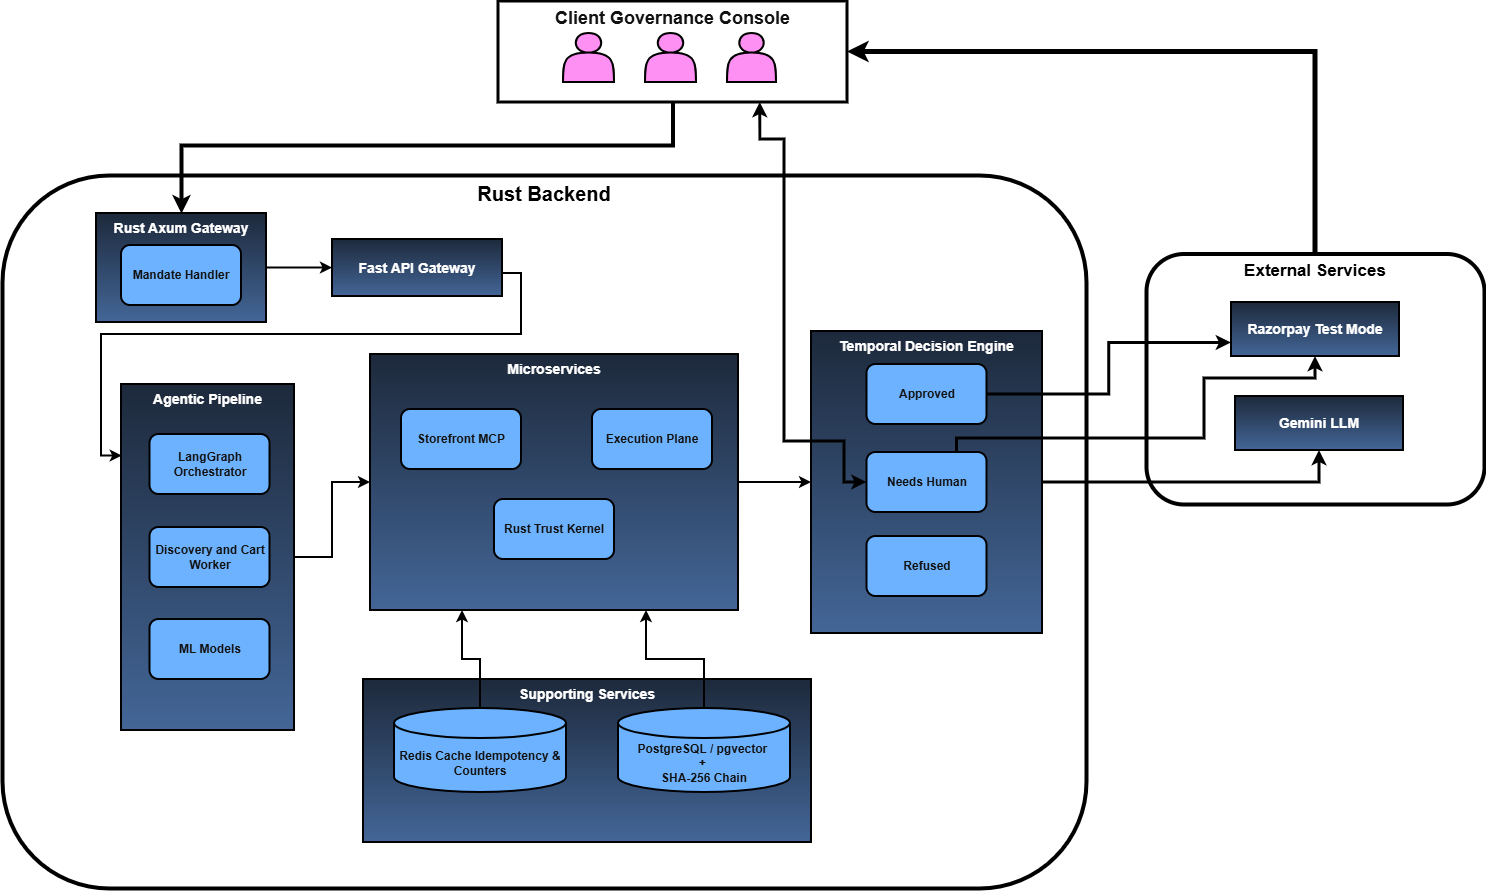

The diagram above was exported from draw.io. Its source (the exported page's mxGraphModel, read from the mxfile embedded in the PNG):
<mxGraphModel dx="1601" dy="1064" grid="0" gridSize="10" guides="1" tooltips="1" connect="1" arrows="1" fold="1" page="1" pageScale="1" pageWidth="10000" pageHeight="4000" background="light-dark(#FFFFFF,#FFFFFF)" math="0" shadow="0">
  <root>
    <mxCell id="0" />
    <mxCell id="1" parent="0" />
    <mxCell id="dInWI2aVlVSceRugIkXy-16" parent="1" style="rounded=1;whiteSpace=wrap;html=1;strokeColor=light-dark(#000000,#000000);fillColor=light-dark(#FFFFFF,#FFFFFF);verticalAlign=top;strokeWidth=4;" value="&lt;font style=&quot;color: light-dark(rgb(0, 0, 0), rgb(0, 0, 0)); font-size: 20px;&quot;&gt;&lt;b style=&quot;&quot;&gt;Rust Backend&lt;/b&gt;&lt;/font&gt;" vertex="1">
      <mxGeometry height="713" width="1084" x="49" y="257" as="geometry" />
    </mxCell>
    <mxCell id="dInWI2aVlVSceRugIkXy-14" edge="1" parent="1" source="dInWI2aVlVSceRugIkXy-1" style="edgeStyle=orthogonalEdgeStyle;rounded=0;orthogonalLoop=1;jettySize=auto;html=1;exitX=0.5;exitY=1;exitDx=0;exitDy=0;entryX=0.5;entryY=0;entryDx=0;entryDy=0;strokeColor=light-dark(#000000,#000000);strokeWidth=4;" target="dInWI2aVlVSceRugIkXy-9">
      <mxGeometry relative="1" as="geometry">
        <Array as="points">
          <mxPoint x="720" y="227" />
          <mxPoint x="228" y="227" />
        </Array>
      </mxGeometry>
    </mxCell>
    <mxCell id="dInWI2aVlVSceRugIkXy-1" parent="1" style="rounded=0;whiteSpace=wrap;html=1;fillColor=light-dark(#FFFFFF,#FFFFFF);fontColor=#ffffff;strokeColor=light-dark(#000000,#000000);verticalAlign=top;strokeWidth=3;" value="&lt;b&gt;&lt;font style=&quot;font-size: 18px;&quot;&gt;Client Governance Console&lt;/font&gt;&lt;/b&gt;" vertex="1">
      <mxGeometry height="101" width="349" x="545" y="83" as="geometry" />
    </mxCell>
    <mxCell id="dInWI2aVlVSceRugIkXy-2" parent="1" style="shape=actor;whiteSpace=wrap;html=1;fillColor=#d80073;fontColor=#ffffff;strokeColor=light-dark(#000000,#000000);strokeWidth=2;" value="" vertex="1">
      <mxGeometry height="49" width="51" x="692" y="115" as="geometry" />
    </mxCell>
    <mxCell id="dInWI2aVlVSceRugIkXy-6" parent="1" style="shape=actor;whiteSpace=wrap;html=1;fillColor=#d80073;fontColor=#ffffff;strokeColor=light-dark(#000000,#000000);strokeWidth=2;" value="" vertex="1">
      <mxGeometry height="49" width="49" x="774" y="115" as="geometry" />
    </mxCell>
    <mxCell id="dInWI2aVlVSceRugIkXy-7" parent="1" style="shape=actor;whiteSpace=wrap;html=1;fillColor=#d80073;fontColor=#ffffff;strokeColor=light-dark(#000000,#000000);strokeWidth=2;" value="" vertex="1">
      <mxGeometry height="49" width="51" x="610" y="115" as="geometry" />
    </mxCell>
    <mxCell id="dInWI2aVlVSceRugIkXy-18" edge="1" parent="1" source="dInWI2aVlVSceRugIkXy-9" style="edgeStyle=orthogonalEdgeStyle;rounded=0;orthogonalLoop=1;jettySize=auto;html=1;exitX=1;exitY=0.5;exitDx=0;exitDy=0;entryX=0;entryY=0.5;entryDx=0;entryDy=0;strokeColor=light-dark(#000000,#000000);strokeWidth=2;" target="dInWI2aVlVSceRugIkXy-17">
      <mxGeometry relative="1" as="geometry" />
    </mxCell>
    <mxCell id="dInWI2aVlVSceRugIkXy-9" parent="1" style="rounded=0;whiteSpace=wrap;html=1;fillColor=#dae8fc;strokeColor=light-dark(#6C8EBF,#000000);verticalAlign=top;gradientColor=#7ea6e0;strokeWidth=2;" value="&lt;b&gt;&lt;font style=&quot;font-size: 14px;&quot;&gt;Rust Axum Gateway&lt;/font&gt;&lt;/b&gt;" vertex="1">
      <mxGeometry height="109" width="170" x="143" y="295" as="geometry" />
    </mxCell>
    <mxCell id="dInWI2aVlVSceRugIkXy-17" parent="1" style="rounded=0;whiteSpace=wrap;html=1;fillColor=#dae8fc;gradientColor=#7ea6e0;strokeColor=light-dark(#6C8EBF,#000000);strokeWidth=2;" value="&lt;b&gt;&lt;font style=&quot;font-size: 14px;&quot;&gt;Fast API Gateway&lt;/font&gt;&lt;/b&gt;" vertex="1">
      <mxGeometry height="57" width="170" x="379" y="321" as="geometry" />
    </mxCell>
    <mxCell id="dInWI2aVlVSceRugIkXy-28" edge="1" parent="1" source="dInWI2aVlVSceRugIkXy-19" style="edgeStyle=orthogonalEdgeStyle;rounded=0;orthogonalLoop=1;jettySize=auto;html=1;exitX=1;exitY=0.5;exitDx=0;exitDy=0;entryX=0;entryY=0.5;entryDx=0;entryDy=0;strokeColor=light-dark(#000000,#000000);strokeWidth=2;" target="dInWI2aVlVSceRugIkXy-24">
      <mxGeometry relative="1" as="geometry" />
    </mxCell>
    <mxCell id="dInWI2aVlVSceRugIkXy-19" parent="1" style="rounded=0;whiteSpace=wrap;html=1;fillColor=#dae8fc;gradientColor=#7ea6e0;strokeColor=light-dark(#6C8EBF,#000000);verticalAlign=top;strokeWidth=2;" value="&lt;b&gt;&lt;font style=&quot;font-size: 14px;&quot;&gt;Agentic Pipeline&lt;/font&gt;&lt;/b&gt;" vertex="1">
      <mxGeometry height="346" width="173" x="168" y="466" as="geometry" />
    </mxCell>
    <mxCell id="dInWI2aVlVSceRugIkXy-20" edge="1" parent="1" source="dInWI2aVlVSceRugIkXy-17" style="edgeStyle=orthogonalEdgeStyle;rounded=0;orthogonalLoop=1;jettySize=auto;html=1;exitX=1;exitY=0.5;exitDx=0;exitDy=0;entryX=0.004;entryY=0.207;entryDx=0;entryDy=0;entryPerimeter=0;strokeColor=light-dark(#000000,#000000);strokeWidth=2;" target="dInWI2aVlVSceRugIkXy-19">
      <mxGeometry relative="1" as="geometry">
        <Array as="points">
          <mxPoint x="549" y="355" />
          <mxPoint x="568" y="355" />
          <mxPoint x="568" y="416" />
          <mxPoint x="148" y="416" />
          <mxPoint x="148" y="538" />
        </Array>
      </mxGeometry>
    </mxCell>
    <mxCell id="dInWI2aVlVSceRugIkXy-21" parent="1" style="rounded=1;whiteSpace=wrap;html=1;fillColor=#0050ef;strokeColor=light-dark(#001DBC,#000000);fontColor=#ffffff;strokeWidth=2;" value="&lt;b&gt;LangGraph Orchestrator&lt;/b&gt;" vertex="1">
      <mxGeometry height="60" width="120" x="196.5" y="516" as="geometry" />
    </mxCell>
    <mxCell id="dInWI2aVlVSceRugIkXy-22" parent="1" style="rounded=1;whiteSpace=wrap;html=1;fillColor=#0050ef;strokeColor=light-dark(#001DBC,#000000);fontColor=#ffffff;strokeWidth=2;" value="&lt;b&gt;Discovery and Cart Worker&lt;/b&gt;" vertex="1">
      <mxGeometry height="60" width="120" x="196.5" y="609" as="geometry" />
    </mxCell>
    <mxCell id="dInWI2aVlVSceRugIkXy-23" parent="1" style="rounded=1;whiteSpace=wrap;html=1;fillColor=#0050ef;strokeColor=light-dark(#001DBC,#000000);fontColor=#ffffff;strokeWidth=2;" value="&lt;b&gt;ML Models&lt;/b&gt;" vertex="1">
      <mxGeometry height="60" width="120" x="196.5" y="701" as="geometry" />
    </mxCell>
    <mxCell id="dInWI2aVlVSceRugIkXy-40" edge="1" parent="1" source="dInWI2aVlVSceRugIkXy-24" style="edgeStyle=orthogonalEdgeStyle;rounded=0;orthogonalLoop=1;jettySize=auto;html=1;exitX=1;exitY=0.5;exitDx=0;exitDy=0;entryX=0;entryY=0.5;entryDx=0;entryDy=0;strokeColor=light-dark(#000000,#000000);strokeWidth=2;" target="dInWI2aVlVSceRugIkXy-36">
      <mxGeometry relative="1" as="geometry" />
    </mxCell>
    <mxCell id="dInWI2aVlVSceRugIkXy-24" parent="1" style="rounded=0;whiteSpace=wrap;html=1;fillColor=#dae8fc;gradientColor=#7ea6e0;strokeColor=light-dark(#000000,#000000);verticalAlign=top;strokeWidth=2;" value="&lt;b&gt;&lt;font style=&quot;font-size: 14px;&quot;&gt;Microservices&lt;/font&gt;&lt;/b&gt;" vertex="1">
      <mxGeometry height="256" width="368" x="417" y="436" as="geometry" />
    </mxCell>
    <mxCell id="dInWI2aVlVSceRugIkXy-25" parent="1" style="rounded=1;whiteSpace=wrap;html=1;fillColor=#0050ef;strokeColor=light-dark(#001DBC,#000000);fontColor=#ffffff;strokeWidth=2;" value="&lt;b&gt;Storefront MCP&lt;/b&gt;" vertex="1">
      <mxGeometry height="60" width="120" x="448" y="491" as="geometry" />
    </mxCell>
    <mxCell id="dInWI2aVlVSceRugIkXy-26" parent="1" style="rounded=1;whiteSpace=wrap;html=1;fillColor=#0050ef;strokeColor=light-dark(#001DBC,#000000);fontColor=#ffffff;strokeWidth=2;" value="&lt;b&gt;Rust Trust Kernel&lt;/b&gt;" vertex="1">
      <mxGeometry height="60" width="120" x="541" y="581" as="geometry" />
    </mxCell>
    <mxCell id="dInWI2aVlVSceRugIkXy-27" parent="1" style="rounded=1;whiteSpace=wrap;html=1;fillColor=#0050ef;strokeColor=light-dark(#001DBC,#000000);fontColor=#ffffff;strokeWidth=2;" value="&lt;b&gt;Execution Plane&lt;/b&gt;" vertex="1">
      <mxGeometry height="60" width="120" x="639" y="491" as="geometry" />
    </mxCell>
    <mxCell id="dInWI2aVlVSceRugIkXy-30" parent="1" style="rounded=0;whiteSpace=wrap;html=1;fillColor=#dae8fc;gradientColor=#7ea6e0;strokeColor=light-dark(#6C8EBF,#000000);verticalAlign=top;strokeWidth=2;" value="&lt;b&gt;&lt;font style=&quot;font-size: 14px;&quot;&gt;Supporting Services&lt;/font&gt;&lt;/b&gt;" vertex="1">
      <mxGeometry height="163" width="448" x="410" y="761" as="geometry" />
    </mxCell>
    <mxCell id="dInWI2aVlVSceRugIkXy-33" edge="1" parent="1" source="dInWI2aVlVSceRugIkXy-31" style="edgeStyle=orthogonalEdgeStyle;rounded=0;orthogonalLoop=1;jettySize=auto;html=1;exitX=0.5;exitY=0;exitDx=0;exitDy=0;exitPerimeter=0;entryX=0.25;entryY=1;entryDx=0;entryDy=0;strokeColor=light-dark(#000000,#000000);strokeWidth=2;" target="dInWI2aVlVSceRugIkXy-24">
      <mxGeometry relative="1" as="geometry" />
    </mxCell>
    <mxCell id="dInWI2aVlVSceRugIkXy-31" parent="1" style="shape=cylinder3;whiteSpace=wrap;html=1;boundedLbl=1;backgroundOutline=1;size=15;fillColor=#0050ef;fontColor=#ffffff;strokeColor=light-dark(#001DBC,#000000);strokeWidth=2;" value="&lt;b&gt;Redis Cache Idempotency &amp;amp; Counters&lt;/b&gt;" vertex="1">
      <mxGeometry height="84" width="172" x="441" y="790" as="geometry" />
    </mxCell>
    <mxCell id="dInWI2aVlVSceRugIkXy-34" edge="1" parent="1" source="dInWI2aVlVSceRugIkXy-32" style="edgeStyle=orthogonalEdgeStyle;rounded=0;orthogonalLoop=1;jettySize=auto;html=1;exitX=0.5;exitY=0;exitDx=0;exitDy=0;exitPerimeter=0;entryX=0.75;entryY=1;entryDx=0;entryDy=0;strokeColor=light-dark(#000000,#000000);strokeWidth=2;" target="dInWI2aVlVSceRugIkXy-24">
      <mxGeometry relative="1" as="geometry" />
    </mxCell>
    <mxCell id="dInWI2aVlVSceRugIkXy-32" parent="1" style="shape=cylinder3;whiteSpace=wrap;html=1;boundedLbl=1;backgroundOutline=1;size=15;fillColor=#0050ef;fontColor=#ffffff;strokeColor=light-dark(#001DBC,#000000);strokeWidth=2;" value="&lt;b&gt;PostgreSQL / pgvector&amp;nbsp;&lt;/b&gt;&lt;div&gt;&lt;b&gt;+&amp;nbsp;&lt;/b&gt;&lt;/div&gt;&lt;div&gt;&lt;b&gt;SHA-256 Chain&lt;/b&gt;&lt;/div&gt;" vertex="1">
      <mxGeometry height="84" width="172" x="665" y="790" as="geometry" />
    </mxCell>
    <mxCell id="dInWI2aVlVSceRugIkXy-36" parent="1" style="rounded=0;whiteSpace=wrap;html=1;fillColor=#dae8fc;gradientColor=#7ea6e0;strokeColor=light-dark(#000000,#000000);verticalAlign=top;strokeWidth=2;" value="&lt;b&gt;&lt;font style=&quot;font-size: 14px;&quot;&gt;Temporal Decision Engine&lt;/font&gt;&lt;/b&gt;" vertex="1">
      <mxGeometry height="302" width="231" x="858" y="413" as="geometry" />
    </mxCell>
    <mxCell id="dInWI2aVlVSceRugIkXy-37" parent="1" style="rounded=1;whiteSpace=wrap;html=1;fillColor=#0050ef;strokeColor=light-dark(#001DBC,#000000);fontColor=#ffffff;strokeWidth=2;" value="&lt;b&gt;Approved&lt;/b&gt;" vertex="1">
      <mxGeometry height="60" width="120" x="913.5" y="446" as="geometry" />
    </mxCell>
    <mxCell id="dInWI2aVlVSceRugIkXy-48" edge="1" parent="1" source="dInWI2aVlVSceRugIkXy-38" style="edgeStyle=orthogonalEdgeStyle;rounded=0;orthogonalLoop=1;jettySize=auto;html=1;exitX=0;exitY=0.5;exitDx=0;exitDy=0;entryX=0.75;entryY=1;entryDx=0;entryDy=0;strokeColor=light-dark(#000000,#000000);strokeWidth=3;startArrow=classic;startFill=1;" target="dInWI2aVlVSceRugIkXy-1">
      <mxGeometry relative="1" as="geometry">
        <Array as="points">
          <mxPoint x="891" y="564" />
          <mxPoint x="891" y="523" />
          <mxPoint x="831" y="523" />
          <mxPoint x="831" y="221" />
          <mxPoint x="807" y="221" />
        </Array>
      </mxGeometry>
    </mxCell>
    <mxCell id="dInWI2aVlVSceRugIkXy-38" parent="1" style="rounded=1;whiteSpace=wrap;html=1;fillColor=#0050ef;strokeColor=light-dark(#001DBC,#000000);fontColor=#ffffff;strokeWidth=2;" value="&lt;b&gt;Needs Human&lt;/b&gt;" vertex="1">
      <mxGeometry height="60" width="120" x="913.5" y="534" as="geometry" />
    </mxCell>
    <mxCell id="dInWI2aVlVSceRugIkXy-39" parent="1" style="rounded=1;whiteSpace=wrap;html=1;fillColor=#0050ef;strokeColor=light-dark(#001DBC,#000000);fontColor=#ffffff;strokeWidth=2;" value="&lt;b&gt;Refused&lt;/b&gt;" vertex="1">
      <mxGeometry height="60" width="120" x="913.5" y="618" as="geometry" />
    </mxCell>
    <mxCell id="dInWI2aVlVSceRugIkXy-52" edge="1" parent="1" source="dInWI2aVlVSceRugIkXy-41" style="edgeStyle=orthogonalEdgeStyle;rounded=0;orthogonalLoop=1;jettySize=auto;html=1;exitX=0.5;exitY=0;exitDx=0;exitDy=0;entryX=1;entryY=0.5;entryDx=0;entryDy=0;strokeColor=light-dark(#000000,#000000);strokeWidth=5;" target="dInWI2aVlVSceRugIkXy-1">
      <mxGeometry relative="1" as="geometry" />
    </mxCell>
    <mxCell id="dInWI2aVlVSceRugIkXy-41" parent="1" style="rounded=1;whiteSpace=wrap;html=1;fillColor=light-dark(#FFFFFF,#FFFFFF);strokeColor=light-dark(#000000,#000000);verticalAlign=top;strokeWidth=4;" value="&lt;font style=&quot;color: light-dark(rgb(0, 0, 0), rgb(0, 0, 0)); font-size: 17px;&quot;&gt;&lt;b style=&quot;&quot;&gt;External Services&lt;/b&gt;&lt;/font&gt;" vertex="1">
      <mxGeometry height="250.5" width="338" x="1193" y="335.5" as="geometry" />
    </mxCell>
    <mxCell id="dInWI2aVlVSceRugIkXy-43" parent="1" style="rounded=0;whiteSpace=wrap;html=1;fillColor=#dae8fc;strokeColor=light-dark(#6C8EBF,#000000);verticalAlign=middle;gradientColor=#7ea6e0;strokeWidth=2;" value="&lt;b&gt;&lt;font style=&quot;font-size: 14px;&quot;&gt;Razorpay Test Mode&lt;/font&gt;&lt;/b&gt;" vertex="1">
      <mxGeometry height="54" width="168" x="1278" y="384" as="geometry" />
    </mxCell>
    <mxCell id="dInWI2aVlVSceRugIkXy-44" parent="1" style="rounded=0;whiteSpace=wrap;html=1;fillColor=#dae8fc;strokeColor=light-dark(#6C8EBF,#000000);verticalAlign=middle;gradientColor=#7ea6e0;strokeWidth=2;" value="&lt;b&gt;&lt;font style=&quot;font-size: 14px;&quot;&gt;Gemini LLM&lt;/font&gt;&lt;/b&gt;" vertex="1">
      <mxGeometry height="54" width="168" x="1282" y="478" as="geometry" />
    </mxCell>
    <mxCell id="dInWI2aVlVSceRugIkXy-50" edge="1" parent="1" source="dInWI2aVlVSceRugIkXy-37" style="edgeStyle=orthogonalEdgeStyle;rounded=0;orthogonalLoop=1;jettySize=auto;html=1;exitX=1;exitY=0.5;exitDx=0;exitDy=0;entryX=0;entryY=0.75;entryDx=0;entryDy=0;strokeColor=light-dark(#000000,#000000);strokeWidth=3;" target="dInWI2aVlVSceRugIkXy-43">
      <mxGeometry relative="1" as="geometry" />
    </mxCell>
    <mxCell id="dInWI2aVlVSceRugIkXy-49" edge="1" parent="1" source="dInWI2aVlVSceRugIkXy-36" style="edgeStyle=orthogonalEdgeStyle;rounded=0;orthogonalLoop=1;jettySize=auto;html=1;exitX=1;exitY=0.5;exitDx=0;exitDy=0;entryX=0.5;entryY=1;entryDx=0;entryDy=0;strokeColor=light-dark(#000000,#000000);strokeWidth=3;" target="dInWI2aVlVSceRugIkXy-44">
      <mxGeometry relative="1" as="geometry" />
    </mxCell>
    <mxCell id="dInWI2aVlVSceRugIkXy-51" edge="1" parent="1" source="dInWI2aVlVSceRugIkXy-38" style="edgeStyle=orthogonalEdgeStyle;rounded=0;orthogonalLoop=1;jettySize=auto;html=1;exitX=0.75;exitY=0;exitDx=0;exitDy=0;entryX=0.5;entryY=1;entryDx=0;entryDy=0;strokeColor=light-dark(#000000,#000000);strokeWidth=3;" target="dInWI2aVlVSceRugIkXy-43">
      <mxGeometry relative="1" as="geometry">
        <Array as="points">
          <mxPoint x="1004" y="520" />
          <mxPoint x="1251" y="520" />
          <mxPoint x="1251" y="460" />
          <mxPoint x="1362" y="460" />
        </Array>
      </mxGeometry>
    </mxCell>
    <mxCell id="dInWI2aVlVSceRugIkXy-54" parent="1" style="rounded=1;whiteSpace=wrap;html=1;fillColor=#0050ef;strokeColor=light-dark(#001DBC,#000000);fontColor=#ffffff;strokeWidth=2;" value="&lt;b&gt;Mandate Handler&lt;/b&gt;" vertex="1">
      <mxGeometry height="60" width="120" x="168" y="327" as="geometry" />
    </mxCell>
  </root>
</mxGraphModel>